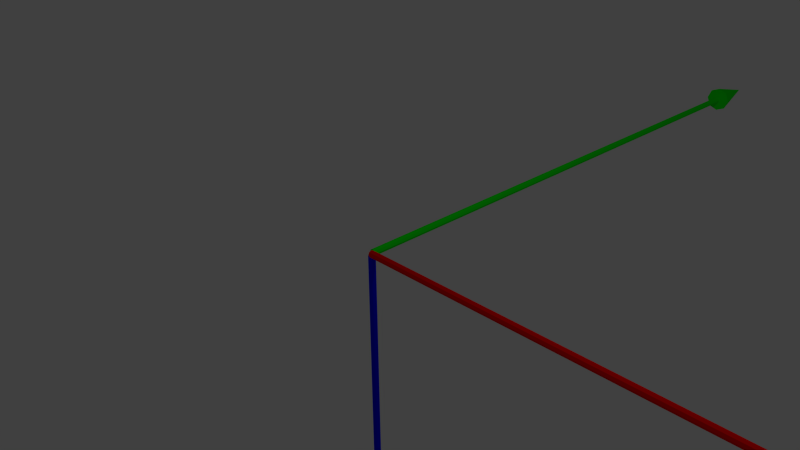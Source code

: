 # Source: Axises.blend  (saved by Blender 2.69.0; exported with 4.5.12 LTS)
import bpy
from mathutils import Matrix  # noqa: F401  (used for matrix-valued properties, if any)

bpy.ops.wm.read_factory_settings(use_empty=True)
scene = bpy.context.scene
scene.name = 'Scene'

# ---- collections
col_collection_1 = bpy.data.collections.new('Collection 1'); scene.collection.children.link(col_collection_1)

# ---- materials (node trees are filled in below, after node groups)
mat_redx = bpy.data.materials.new('RedX')
mat_redx.alpha_threshold = 0.0
mat_redx.use_transparent_shadow = False
mat_redx.diffuse_color = (1.0, 0.0, 0.0, 1.0)
mat_redx.roughness = 0.5
mat_redx.line_color = (0.0, 0.0, 0.0, 1.0)
mat_greeny = bpy.data.materials.new('GreenY')
mat_greeny.alpha_threshold = 0.0
mat_greeny.use_transparent_shadow = False
mat_greeny.diffuse_color = (0.0, 1.0, 0.0, 1.0)
mat_greeny.roughness = 0.5
mat_greeny.line_color = (0.0, 0.0, 0.0, 1.0)
mat_bluez = bpy.data.materials.new('BlueZ')
mat_bluez.alpha_threshold = 0.0
mat_bluez.use_transparent_shadow = False
mat_bluez.diffuse_color = (0.0, 0.0, 1.0, 1.0)
mat_bluez.roughness = 0.5
mat_bluez.line_color = (0.0, 0.0, 0.0, 1.0)

# ---- material node trees

# ---- world
world_world = bpy.data.worlds.new('World'); scene.world = world_world
world_world.color = (0.05088, 0.05088, 0.05088)
world_world.use_sun_shadow = False
world_world.sun_shadow_jitter_overblur = 0.0
world_world.cycles.sampling_method = 'MANUAL'
world_world.cycles.sample_map_resolution = 256

# ---- cameras
cam_camera = bpy.data.cameras.new('Camera')
cam_camera.clip_end = 100.0
cam_camera.lens = 35.0
cam_camera.sensor_width = 32.0
cam_camera.sensor_height = 18.0
cam_camera.ortho_scale = 7.314
cam_camera.dof.focus_distance = 0.0
cam_camera.dof.aperture_fstop = 128.0

# ---- lights
light_lamp = bpy.data.lights.new('Lamp', 'POINT')
light_lamp.transmission_factor = 0.0
light_lamp.cutoff_distance = 30.0
light_lamp.energy = 100.0
light_lamp.shadow_buffer_clip_start = 1.001
light_lamp.shadow_soft_size = 0.1
light_lamp.shadow_maximum_resolution = 0.006
light_lamp.use_absolute_resolution = True
light_lamp.cycles.use_multiple_importance_sampling = False

# ---- meshes
me_cylinder_002 = bpy.data.meshes.new('Cylinder.002')
me_cylinder_002.from_pydata([(0.001538, 0.2059, 3.306), (0.1483, 0.1451, 3.306), (0.2091, -0.001739, 3.306), (0.1483, -0.1485, 3.306), (0.001538, -0.2093, 3.306), (0.001538, -0.001739, 3.928), (-0.1453, -0.1485, 3.306), (-0.2061, -0.001739, 3.306), (-0.1453, 0.1451, 3.306), (0.0, 0.05, -3.281), (0.0, 0.05, 3.281), (0.03536, 0.03536, -3.281), (0.03536, 0.03536, 3.281), (0.05, -2.186e-09, -3.281), (0.05, -2.186e-09, 3.281), (0.03536, -0.03536, -3.281), (0.03536, -0.03536, 3.281), (-4.371e-09, -0.05, -3.281), (-4.371e-09, -0.05, 3.281), (-0.03536, -0.03536, -3.281), (-0.03536, -0.03536, 3.281), (-0.05, 5.962e-10, -3.281), (-0.05, 5.962e-10, 3.281), (-0.03536, 0.03536, -3.281), (-0.03536, 0.03536, 3.281)], [], [(7, 5, 8), (0, 5, 1), (6, 5, 7), (4, 5, 6), (3, 5, 4), (2, 5, 3), (8, 5, 0), (1, 5, 2), (0, 1, 2, 3, 4, 6, 7, 8), (9, 10, 12, 11), (11, 12, 14, 13), (13, 14, 16, 15), (15, 16, 18, 17), (17, 18, 20, 19), (19, 20, 22, 21), (12, 10, 24, 22, 20, 18, 16, 14), (23, 24, 10, 9), (21, 22, 24, 23), (9, 11, 13, 15, 17, 19, 21, 23)])
me_cylinder_002.polygons.foreach_set('material_index', [1, 1, 1, 1, 1, 1, 1, 1, 1, 1, 1, 1, 1, 1, 1, 1, 1, 1, 1])
me_cylinder_002.materials.append(mat_redx)
me_cylinder_002.materials.append(mat_greeny)
me_cylinder_002.use_remesh_preserve_volume = False
me_cylinder_002.use_remesh_preserve_attributes = False
me_cylinder_002.use_mirror_vertex_groups = False
me_cylinder_002.update()
me_cylinder_001 = bpy.data.meshes.new('Cylinder.001')
me_cylinder_001.from_pydata([(0.001538, 0.2059, 3.306), (0.1483, 0.1451, 3.306), (0.2091, -0.001739, 3.306), (0.1483, -0.1485, 3.306), (0.001538, -0.2093, 3.306), (0.001538, -0.001739, 3.928), (-0.1453, -0.1485, 3.306), (-0.2061, -0.001739, 3.306), (-0.1453, 0.1451, 3.306), (0.0, 0.05, -3.281), (0.0, 0.05, 3.281), (0.03536, 0.03536, -3.281), (0.03536, 0.03536, 3.281), (0.05, -2.186e-09, -3.281), (0.05, -2.186e-09, 3.281), (0.03536, -0.03536, -3.281), (0.03536, -0.03536, 3.281), (-4.371e-09, -0.05, -3.281), (-4.371e-09, -0.05, 3.281), (-0.03536, -0.03536, -3.281), (-0.03536, -0.03536, 3.281), (-0.05, 5.962e-10, -3.281), (-0.05, 5.962e-10, 3.281), (-0.03536, 0.03536, -3.281), (-0.03536, 0.03536, 3.281)], [], [(7, 5, 8), (0, 5, 1), (6, 5, 7), (4, 5, 6), (3, 5, 4), (2, 5, 3), (8, 5, 0), (1, 5, 2), (0, 1, 2, 3, 4, 6, 7, 8), (9, 10, 12, 11), (11, 12, 14, 13), (13, 14, 16, 15), (15, 16, 18, 17), (17, 18, 20, 19), (19, 20, 22, 21), (12, 10, 24, 22, 20, 18, 16, 14), (23, 24, 10, 9), (21, 22, 24, 23), (9, 11, 13, 15, 17, 19, 21, 23)])
me_cylinder_001.materials.append(mat_redx)
me_cylinder_001.use_remesh_preserve_volume = False
me_cylinder_001.use_remesh_preserve_attributes = False
me_cylinder_001.use_mirror_vertex_groups = False
me_cylinder_001.update()
me_cylinder = bpy.data.meshes.new('Cylinder')
me_cylinder.from_pydata([(0.001538, 0.2059, 3.306), (0.1483, 0.1451, 3.306), (0.2091, -0.001739, 3.306), (0.1483, -0.1485, 3.306), (0.001538, -0.2093, 3.306), (0.001538, -0.001739, 3.928), (-0.1453, -0.1485, 3.306), (-0.2061, -0.001739, 3.306), (-0.1453, 0.1451, 3.306), (0.0, 0.05, -3.281), (0.0, 0.05, 3.281), (0.03536, 0.03536, -3.281), (0.03536, 0.03536, 3.281), (0.05, -2.186e-09, -3.281), (0.05, -2.186e-09, 3.281), (0.03536, -0.03536, -3.281), (0.03536, -0.03536, 3.281), (-4.371e-09, -0.05, -3.281), (-4.371e-09, -0.05, 3.281), (-0.03536, -0.03536, -3.281), (-0.03536, -0.03536, 3.281), (-0.05, 5.962e-10, -3.281), (-0.05, 5.962e-10, 3.281), (-0.03536, 0.03536, -3.281), (-0.03536, 0.03536, 3.281)], [], [(7, 5, 8), (0, 5, 1), (6, 5, 7), (4, 5, 6), (3, 5, 4), (2, 5, 3), (8, 5, 0), (1, 5, 2), (0, 1, 2, 3, 4, 6, 7, 8), (9, 10, 12, 11), (11, 12, 14, 13), (13, 14, 16, 15), (15, 16, 18, 17), (17, 18, 20, 19), (19, 20, 22, 21), (12, 10, 24, 22, 20, 18, 16, 14), (23, 24, 10, 9), (21, 22, 24, 23), (9, 11, 13, 15, 17, 19, 21, 23)])
me_cylinder.polygons.foreach_set('material_index', [1, 1, 1, 1, 1, 1, 1, 1, 1, 1, 1, 1, 1, 1, 1, 1, 1, 1, 1])
me_cylinder.materials.append(mat_redx)
me_cylinder.materials.append(mat_bluez)
me_cylinder.use_remesh_preserve_volume = False
me_cylinder.use_remesh_preserve_attributes = False
me_cylinder.use_mirror_vertex_groups = False
me_cylinder.update()

# ---- objects
ob_cylinder_002 = bpy.data.objects.new('Cylinder.002', me_cylinder_002)
ob_cylinder_001 = bpy.data.objects.new('Cylinder.001', me_cylinder_001)
ob_cylinder = bpy.data.objects.new('Cylinder', me_cylinder)
ob_lamp = bpy.data.objects.new('Lamp', light_lamp)
ob_camera = bpy.data.objects.new('Camera', cam_camera)

# ---- transforms, parenting, visibility, modifiers, constraints
ob_cylinder_002.location = (-0.01872, 4.369, 0.01016)
ob_cylinder_002.rotation_euler = (-1.571, 0.0, 0.0)
ob_cylinder_002.scale = (1.0, 1.0, 1.332)
ob_cylinder_002.lineart.crease_threshold = 0.0
ob_cylinder_001.location = (4.355, -0.02824, 0.008303)
ob_cylinder_001.rotation_euler = (0.0, 1.571, 0.0)
ob_cylinder_001.scale = (1.0, 1.0, 1.332)
ob_cylinder_001.lineart.crease_threshold = 0.0
ob_cylinder.location = (-0.01508, -0.01624, -4.393)
ob_cylinder.rotation_euler = (3.142, 0.0, 0.0)
ob_cylinder.scale = (1.0, 1.0, 1.332)
ob_cylinder.lineart.crease_threshold = 0.0
ob_lamp.location = (4.076, 1.005, 5.904)
ob_lamp.rotation_euler = (0.6503, 0.05522, 1.866)
ob_lamp.lock_rotations_4d = False
ob_lamp.empty_display_type = 'ARROWS'
ob_lamp.color = (0.0, 0.0, 0.0, 0.0)
ob_lamp.lineart.crease_threshold = 0.0
ob_camera.location = (7.481, -6.508, 5.344)
ob_camera.rotation_euler = (1.109, 0.01082, 0.8149)
ob_camera.lock_rotations_4d = False
ob_camera.empty_display_type = 'ARROWS'
ob_camera.color = (0.0, 0.0, 0.0, 0.0)
ob_camera.display_type = 'WIRE'
ob_camera.lineart.crease_threshold = 0.0

# ---- collection membership
col_collection_1.objects.link(ob_cylinder_002)
col_collection_1.objects.link(ob_cylinder_001)
col_collection_1.objects.link(ob_cylinder)
col_collection_1.objects.link(ob_lamp)
col_collection_1.objects.link(ob_camera)

# ---- scene / render settings (as saved in the file)
scene.camera = ob_camera
scene.frame_start = 1; scene.frame_end = 250; scene.frame_set(1)
scene.render.engine = 'BLENDER_EEVEE_NEXT'
scene.render.image_settings.compression = 90
scene.render.resolution_percentage = 50
scene.render.dither_intensity = 0.0
scene.cycles.use_denoising = False
scene.cycles.samples = 10
scene.cycles.sampling_pattern = 'TABULATED_SOBOL'
scene.cycles.light_sampling_threshold = 0.0
scene.cycles.use_adaptive_sampling = False
scene.cycles.use_light_tree = False
scene.cycles.blur_glossy = 0.0
scene.cycles.volume_bounces = 1
scene.cycles.pixel_filter_type = 'GAUSSIAN'
scene.cycles.sample_clamp_indirect = 0.0
scene.view_settings.view_transform = 'Standard'
bpy.context.view_layer.update()
